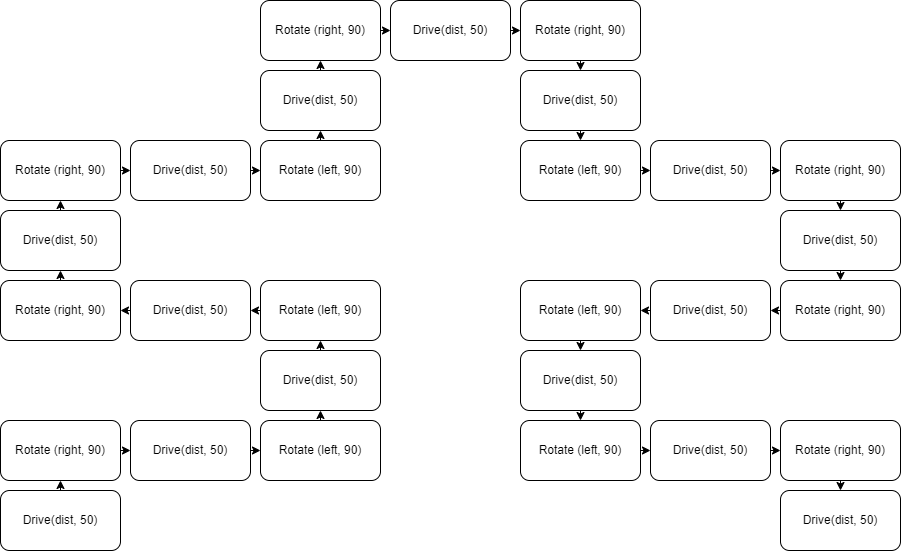

The diagram above was exported from draw.io. Its source (the exported page's mxGraphModel, read from the mxfile embedded in the PNG):
<mxGraphModel dx="1434" dy="699" grid="1" gridSize="10" guides="1" tooltips="1" connect="1" arrows="1" fold="1" page="0" pageScale="1" pageWidth="850" pageHeight="1100" math="0" shadow="0">
  <root>
    <mxCell id="0" />
    <mxCell id="1" parent="0" />
    <mxCell id="Vj-NpMEkgY9f9qDYCEEF-32" value="" style="edgeStyle=none;rounded=0;orthogonalLoop=1;jettySize=auto;html=1;" edge="1" parent="1" source="Vj-NpMEkgY9f9qDYCEEF-30" target="Vj-NpMEkgY9f9qDYCEEF-31">
      <mxGeometry relative="1" as="geometry" />
    </mxCell>
    <mxCell id="Vj-NpMEkgY9f9qDYCEEF-30" value="Drive(dist, 50)" style="rounded=1;whiteSpace=wrap;html=1;" vertex="1" parent="1">
      <mxGeometry x="30" y="630" width="120" height="60" as="geometry" />
    </mxCell>
    <mxCell id="Vj-NpMEkgY9f9qDYCEEF-34" value="" style="edgeStyle=none;rounded=0;orthogonalLoop=1;jettySize=auto;html=1;" edge="1" parent="1" source="Vj-NpMEkgY9f9qDYCEEF-31" target="Vj-NpMEkgY9f9qDYCEEF-35">
      <mxGeometry relative="1" as="geometry">
        <mxPoint x="630" y="240" as="targetPoint" />
      </mxGeometry>
    </mxCell>
    <mxCell id="Vj-NpMEkgY9f9qDYCEEF-31" value="&lt;span style=&quot;&quot;&gt;Rotate (right, 90)&lt;/span&gt;" style="rounded=1;whiteSpace=wrap;html=1;" vertex="1" parent="1">
      <mxGeometry x="30" y="560" width="120" height="60" as="geometry" />
    </mxCell>
    <mxCell id="Vj-NpMEkgY9f9qDYCEEF-38" value="" style="edgeStyle=none;rounded=0;orthogonalLoop=1;jettySize=auto;html=1;" edge="1" parent="1" source="Vj-NpMEkgY9f9qDYCEEF-35" target="Vj-NpMEkgY9f9qDYCEEF-36">
      <mxGeometry relative="1" as="geometry" />
    </mxCell>
    <mxCell id="Vj-NpMEkgY9f9qDYCEEF-35" value="Drive(dist, 50)" style="rounded=1;whiteSpace=wrap;html=1;" vertex="1" parent="1">
      <mxGeometry x="160" y="560" width="120" height="60" as="geometry" />
    </mxCell>
    <mxCell id="Vj-NpMEkgY9f9qDYCEEF-42" value="" style="edgeStyle=none;rounded=0;orthogonalLoop=1;jettySize=auto;html=1;" edge="1" parent="1" source="Vj-NpMEkgY9f9qDYCEEF-36" target="Vj-NpMEkgY9f9qDYCEEF-41">
      <mxGeometry relative="1" as="geometry" />
    </mxCell>
    <mxCell id="Vj-NpMEkgY9f9qDYCEEF-36" value="&lt;span style=&quot;&quot;&gt;Rotate (left, 90)&lt;/span&gt;" style="rounded=1;whiteSpace=wrap;html=1;" vertex="1" parent="1">
      <mxGeometry x="290" y="560" width="120" height="60" as="geometry" />
    </mxCell>
    <mxCell id="Vj-NpMEkgY9f9qDYCEEF-45" value="" style="edgeStyle=none;rounded=0;orthogonalLoop=1;jettySize=auto;html=1;" edge="1" parent="1" source="Vj-NpMEkgY9f9qDYCEEF-39" target="Vj-NpMEkgY9f9qDYCEEF-44">
      <mxGeometry relative="1" as="geometry" />
    </mxCell>
    <mxCell id="Vj-NpMEkgY9f9qDYCEEF-39" value="&lt;span style=&quot;&quot;&gt;Rotate (left, 90)&lt;/span&gt;" style="rounded=1;whiteSpace=wrap;html=1;" vertex="1" parent="1">
      <mxGeometry x="290" y="420" width="120" height="60" as="geometry" />
    </mxCell>
    <mxCell id="Vj-NpMEkgY9f9qDYCEEF-43" value="" style="edgeStyle=none;rounded=0;orthogonalLoop=1;jettySize=auto;html=1;" edge="1" parent="1" source="Vj-NpMEkgY9f9qDYCEEF-41" target="Vj-NpMEkgY9f9qDYCEEF-39">
      <mxGeometry relative="1" as="geometry" />
    </mxCell>
    <mxCell id="Vj-NpMEkgY9f9qDYCEEF-41" value="Drive(dist, 50)" style="rounded=1;whiteSpace=wrap;html=1;" vertex="1" parent="1">
      <mxGeometry x="290" y="490" width="120" height="60" as="geometry" />
    </mxCell>
    <mxCell id="Vj-NpMEkgY9f9qDYCEEF-48" value="" style="edgeStyle=none;rounded=0;orthogonalLoop=1;jettySize=auto;html=1;" edge="1" parent="1" source="Vj-NpMEkgY9f9qDYCEEF-44" target="Vj-NpMEkgY9f9qDYCEEF-46">
      <mxGeometry relative="1" as="geometry" />
    </mxCell>
    <mxCell id="Vj-NpMEkgY9f9qDYCEEF-44" value="Drive(dist, 50)" style="rounded=1;whiteSpace=wrap;html=1;" vertex="1" parent="1">
      <mxGeometry x="160" y="420" width="120" height="60" as="geometry" />
    </mxCell>
    <mxCell id="Vj-NpMEkgY9f9qDYCEEF-51" value="" style="edgeStyle=none;rounded=0;orthogonalLoop=1;jettySize=auto;html=1;" edge="1" parent="1" source="Vj-NpMEkgY9f9qDYCEEF-46" target="Vj-NpMEkgY9f9qDYCEEF-49">
      <mxGeometry relative="1" as="geometry" />
    </mxCell>
    <mxCell id="Vj-NpMEkgY9f9qDYCEEF-46" value="&lt;span style=&quot;&quot;&gt;Rotate (right, 90)&lt;/span&gt;" style="rounded=1;whiteSpace=wrap;html=1;" vertex="1" parent="1">
      <mxGeometry x="30" y="420" width="120" height="60" as="geometry" />
    </mxCell>
    <mxCell id="Vj-NpMEkgY9f9qDYCEEF-53" value="" style="edgeStyle=none;rounded=0;orthogonalLoop=1;jettySize=auto;html=1;" edge="1" parent="1" source="Vj-NpMEkgY9f9qDYCEEF-49" target="Vj-NpMEkgY9f9qDYCEEF-52">
      <mxGeometry relative="1" as="geometry" />
    </mxCell>
    <mxCell id="Vj-NpMEkgY9f9qDYCEEF-49" value="Drive(dist, 50)" style="rounded=1;whiteSpace=wrap;html=1;" vertex="1" parent="1">
      <mxGeometry x="30" y="350" width="120" height="60" as="geometry" />
    </mxCell>
    <mxCell id="Vj-NpMEkgY9f9qDYCEEF-55" value="" style="edgeStyle=none;rounded=0;orthogonalLoop=1;jettySize=auto;html=1;" edge="1" parent="1" source="Vj-NpMEkgY9f9qDYCEEF-52" target="Vj-NpMEkgY9f9qDYCEEF-54">
      <mxGeometry relative="1" as="geometry" />
    </mxCell>
    <mxCell id="Vj-NpMEkgY9f9qDYCEEF-52" value="&lt;span style=&quot;&quot;&gt;Rotate (right, 90)&lt;/span&gt;" style="rounded=1;whiteSpace=wrap;html=1;" vertex="1" parent="1">
      <mxGeometry x="30" y="280" width="120" height="60" as="geometry" />
    </mxCell>
    <mxCell id="Vj-NpMEkgY9f9qDYCEEF-57" value="" style="edgeStyle=none;rounded=0;orthogonalLoop=1;jettySize=auto;html=1;" edge="1" parent="1" source="Vj-NpMEkgY9f9qDYCEEF-54" target="Vj-NpMEkgY9f9qDYCEEF-56">
      <mxGeometry relative="1" as="geometry" />
    </mxCell>
    <mxCell id="Vj-NpMEkgY9f9qDYCEEF-54" value="Drive(dist, 50)" style="rounded=1;whiteSpace=wrap;html=1;" vertex="1" parent="1">
      <mxGeometry x="160" y="280" width="120" height="60" as="geometry" />
    </mxCell>
    <mxCell id="Vj-NpMEkgY9f9qDYCEEF-59" value="" style="edgeStyle=none;rounded=0;orthogonalLoop=1;jettySize=auto;html=1;" edge="1" parent="1" source="Vj-NpMEkgY9f9qDYCEEF-56" target="Vj-NpMEkgY9f9qDYCEEF-58">
      <mxGeometry relative="1" as="geometry" />
    </mxCell>
    <mxCell id="Vj-NpMEkgY9f9qDYCEEF-56" value="&lt;span style=&quot;&quot;&gt;Rotate (left, 90)&lt;/span&gt;" style="rounded=1;whiteSpace=wrap;html=1;" vertex="1" parent="1">
      <mxGeometry x="290" y="280" width="120" height="60" as="geometry" />
    </mxCell>
    <mxCell id="Vj-NpMEkgY9f9qDYCEEF-61" value="" style="edgeStyle=none;rounded=0;orthogonalLoop=1;jettySize=auto;html=1;" edge="1" parent="1" source="Vj-NpMEkgY9f9qDYCEEF-58" target="Vj-NpMEkgY9f9qDYCEEF-60">
      <mxGeometry relative="1" as="geometry" />
    </mxCell>
    <mxCell id="Vj-NpMEkgY9f9qDYCEEF-58" value="Drive(dist, 50)" style="rounded=1;whiteSpace=wrap;html=1;" vertex="1" parent="1">
      <mxGeometry x="290" y="210" width="120" height="60" as="geometry" />
    </mxCell>
    <mxCell id="Vj-NpMEkgY9f9qDYCEEF-63" value="" style="edgeStyle=none;rounded=0;orthogonalLoop=1;jettySize=auto;html=1;" edge="1" parent="1" source="Vj-NpMEkgY9f9qDYCEEF-60" target="Vj-NpMEkgY9f9qDYCEEF-62">
      <mxGeometry relative="1" as="geometry" />
    </mxCell>
    <mxCell id="Vj-NpMEkgY9f9qDYCEEF-60" value="&lt;span style=&quot;&quot;&gt;Rotate (right, 90)&lt;/span&gt;" style="rounded=1;whiteSpace=wrap;html=1;" vertex="1" parent="1">
      <mxGeometry x="290" y="140" width="120" height="60" as="geometry" />
    </mxCell>
    <mxCell id="Vj-NpMEkgY9f9qDYCEEF-65" value="" style="edgeStyle=none;rounded=0;orthogonalLoop=1;jettySize=auto;html=1;" edge="1" parent="1" source="Vj-NpMEkgY9f9qDYCEEF-62" target="Vj-NpMEkgY9f9qDYCEEF-64">
      <mxGeometry relative="1" as="geometry" />
    </mxCell>
    <mxCell id="Vj-NpMEkgY9f9qDYCEEF-62" value="Drive(dist, 50)" style="rounded=1;whiteSpace=wrap;html=1;" vertex="1" parent="1">
      <mxGeometry x="420" y="140" width="120" height="60" as="geometry" />
    </mxCell>
    <mxCell id="Vj-NpMEkgY9f9qDYCEEF-67" value="" style="edgeStyle=none;rounded=0;orthogonalLoop=1;jettySize=auto;html=1;" edge="1" parent="1" source="Vj-NpMEkgY9f9qDYCEEF-64" target="Vj-NpMEkgY9f9qDYCEEF-66">
      <mxGeometry relative="1" as="geometry" />
    </mxCell>
    <mxCell id="Vj-NpMEkgY9f9qDYCEEF-64" value="&lt;span style=&quot;&quot;&gt;Rotate (right, 90)&lt;/span&gt;" style="rounded=1;whiteSpace=wrap;html=1;" vertex="1" parent="1">
      <mxGeometry x="550" y="140" width="120" height="60" as="geometry" />
    </mxCell>
    <mxCell id="Vj-NpMEkgY9f9qDYCEEF-69" value="" style="edgeStyle=none;rounded=0;orthogonalLoop=1;jettySize=auto;html=1;" edge="1" parent="1" source="Vj-NpMEkgY9f9qDYCEEF-66" target="Vj-NpMEkgY9f9qDYCEEF-68">
      <mxGeometry relative="1" as="geometry" />
    </mxCell>
    <mxCell id="Vj-NpMEkgY9f9qDYCEEF-66" value="Drive(dist, 50)" style="rounded=1;whiteSpace=wrap;html=1;" vertex="1" parent="1">
      <mxGeometry x="550" y="210" width="120" height="60" as="geometry" />
    </mxCell>
    <mxCell id="Vj-NpMEkgY9f9qDYCEEF-71" value="" style="edgeStyle=none;rounded=0;orthogonalLoop=1;jettySize=auto;html=1;" edge="1" parent="1" source="Vj-NpMEkgY9f9qDYCEEF-68" target="Vj-NpMEkgY9f9qDYCEEF-70">
      <mxGeometry relative="1" as="geometry" />
    </mxCell>
    <mxCell id="Vj-NpMEkgY9f9qDYCEEF-68" value="&lt;span style=&quot;&quot;&gt;Rotate (left, 90)&lt;/span&gt;" style="rounded=1;whiteSpace=wrap;html=1;" vertex="1" parent="1">
      <mxGeometry x="550" y="280" width="120" height="60" as="geometry" />
    </mxCell>
    <mxCell id="Vj-NpMEkgY9f9qDYCEEF-73" value="" style="edgeStyle=none;rounded=0;orthogonalLoop=1;jettySize=auto;html=1;" edge="1" parent="1" source="Vj-NpMEkgY9f9qDYCEEF-70" target="Vj-NpMEkgY9f9qDYCEEF-72">
      <mxGeometry relative="1" as="geometry" />
    </mxCell>
    <mxCell id="Vj-NpMEkgY9f9qDYCEEF-70" value="Drive(dist, 50)" style="rounded=1;whiteSpace=wrap;html=1;" vertex="1" parent="1">
      <mxGeometry x="680" y="280" width="120" height="60" as="geometry" />
    </mxCell>
    <mxCell id="Vj-NpMEkgY9f9qDYCEEF-75" value="" style="edgeStyle=none;rounded=0;orthogonalLoop=1;jettySize=auto;html=1;" edge="1" parent="1" source="Vj-NpMEkgY9f9qDYCEEF-72" target="Vj-NpMEkgY9f9qDYCEEF-74">
      <mxGeometry relative="1" as="geometry" />
    </mxCell>
    <mxCell id="Vj-NpMEkgY9f9qDYCEEF-72" value="&lt;span style=&quot;&quot;&gt;Rotate (right, 90)&lt;/span&gt;" style="rounded=1;whiteSpace=wrap;html=1;" vertex="1" parent="1">
      <mxGeometry x="810" y="280" width="120" height="60" as="geometry" />
    </mxCell>
    <mxCell id="Vj-NpMEkgY9f9qDYCEEF-77" value="" style="edgeStyle=none;rounded=0;orthogonalLoop=1;jettySize=auto;html=1;" edge="1" parent="1" source="Vj-NpMEkgY9f9qDYCEEF-74" target="Vj-NpMEkgY9f9qDYCEEF-76">
      <mxGeometry relative="1" as="geometry" />
    </mxCell>
    <mxCell id="Vj-NpMEkgY9f9qDYCEEF-74" value="Drive(dist, 50)" style="rounded=1;whiteSpace=wrap;html=1;" vertex="1" parent="1">
      <mxGeometry x="810" y="350" width="120" height="60" as="geometry" />
    </mxCell>
    <mxCell id="Vj-NpMEkgY9f9qDYCEEF-79" value="" style="edgeStyle=none;rounded=0;orthogonalLoop=1;jettySize=auto;html=1;" edge="1" parent="1" source="Vj-NpMEkgY9f9qDYCEEF-76" target="Vj-NpMEkgY9f9qDYCEEF-78">
      <mxGeometry relative="1" as="geometry" />
    </mxCell>
    <mxCell id="Vj-NpMEkgY9f9qDYCEEF-76" value="&lt;span style=&quot;&quot;&gt;Rotate (right, 90)&lt;/span&gt;" style="rounded=1;whiteSpace=wrap;html=1;" vertex="1" parent="1">
      <mxGeometry x="810" y="420" width="120" height="60" as="geometry" />
    </mxCell>
    <mxCell id="Vj-NpMEkgY9f9qDYCEEF-81" value="" style="edgeStyle=none;rounded=0;orthogonalLoop=1;jettySize=auto;html=1;" edge="1" parent="1" source="Vj-NpMEkgY9f9qDYCEEF-78" target="Vj-NpMEkgY9f9qDYCEEF-80">
      <mxGeometry relative="1" as="geometry" />
    </mxCell>
    <mxCell id="Vj-NpMEkgY9f9qDYCEEF-78" value="Drive(dist, 50)" style="rounded=1;whiteSpace=wrap;html=1;" vertex="1" parent="1">
      <mxGeometry x="680" y="420" width="120" height="60" as="geometry" />
    </mxCell>
    <mxCell id="Vj-NpMEkgY9f9qDYCEEF-83" value="" style="edgeStyle=none;rounded=0;orthogonalLoop=1;jettySize=auto;html=1;" edge="1" parent="1" source="Vj-NpMEkgY9f9qDYCEEF-80" target="Vj-NpMEkgY9f9qDYCEEF-82">
      <mxGeometry relative="1" as="geometry" />
    </mxCell>
    <mxCell id="Vj-NpMEkgY9f9qDYCEEF-80" value="&lt;span style=&quot;&quot;&gt;Rotate (left, 90)&lt;/span&gt;" style="rounded=1;whiteSpace=wrap;html=1;" vertex="1" parent="1">
      <mxGeometry x="550" y="420" width="120" height="60" as="geometry" />
    </mxCell>
    <mxCell id="Vj-NpMEkgY9f9qDYCEEF-85" value="" style="edgeStyle=none;rounded=0;orthogonalLoop=1;jettySize=auto;html=1;" edge="1" parent="1" source="Vj-NpMEkgY9f9qDYCEEF-82" target="Vj-NpMEkgY9f9qDYCEEF-84">
      <mxGeometry relative="1" as="geometry" />
    </mxCell>
    <mxCell id="Vj-NpMEkgY9f9qDYCEEF-82" value="Drive(dist, 50)" style="rounded=1;whiteSpace=wrap;html=1;" vertex="1" parent="1">
      <mxGeometry x="550" y="490" width="120" height="60" as="geometry" />
    </mxCell>
    <mxCell id="Vj-NpMEkgY9f9qDYCEEF-87" value="" style="edgeStyle=none;rounded=0;orthogonalLoop=1;jettySize=auto;html=1;" edge="1" parent="1" source="Vj-NpMEkgY9f9qDYCEEF-84" target="Vj-NpMEkgY9f9qDYCEEF-86">
      <mxGeometry relative="1" as="geometry" />
    </mxCell>
    <mxCell id="Vj-NpMEkgY9f9qDYCEEF-84" value="&lt;span style=&quot;&quot;&gt;Rotate (left, 90)&lt;/span&gt;" style="rounded=1;whiteSpace=wrap;html=1;" vertex="1" parent="1">
      <mxGeometry x="550" y="560" width="120" height="60" as="geometry" />
    </mxCell>
    <mxCell id="Vj-NpMEkgY9f9qDYCEEF-90" value="" style="edgeStyle=none;rounded=0;orthogonalLoop=1;jettySize=auto;html=1;" edge="1" parent="1" source="Vj-NpMEkgY9f9qDYCEEF-86" target="Vj-NpMEkgY9f9qDYCEEF-89">
      <mxGeometry relative="1" as="geometry" />
    </mxCell>
    <mxCell id="Vj-NpMEkgY9f9qDYCEEF-86" value="Drive(dist, 50)" style="rounded=1;whiteSpace=wrap;html=1;" vertex="1" parent="1">
      <mxGeometry x="680" y="560" width="120" height="60" as="geometry" />
    </mxCell>
    <mxCell id="Vj-NpMEkgY9f9qDYCEEF-94" value="" style="edgeStyle=none;rounded=0;orthogonalLoop=1;jettySize=auto;html=1;" edge="1" parent="1" source="Vj-NpMEkgY9f9qDYCEEF-89" target="Vj-NpMEkgY9f9qDYCEEF-93">
      <mxGeometry relative="1" as="geometry" />
    </mxCell>
    <mxCell id="Vj-NpMEkgY9f9qDYCEEF-89" value="&lt;span style=&quot;&quot;&gt;Rotate (right, 90)&lt;/span&gt;" style="rounded=1;whiteSpace=wrap;html=1;" vertex="1" parent="1">
      <mxGeometry x="810" y="560" width="120" height="60" as="geometry" />
    </mxCell>
    <mxCell id="Vj-NpMEkgY9f9qDYCEEF-93" value="Drive(dist, 50)" style="rounded=1;whiteSpace=wrap;html=1;" vertex="1" parent="1">
      <mxGeometry x="810" y="630" width="120" height="60" as="geometry" />
    </mxCell>
  </root>
</mxGraphModel>